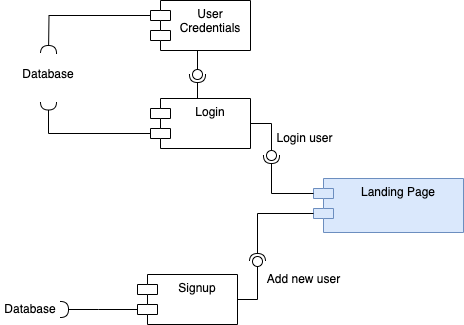

The diagram above was exported from draw.io. Its source (the exported page's mxGraphModel, read from the mxfile embedded in the PNG):
<mxGraphModel dx="1042" dy="1275" grid="0" gridSize="10" guides="1" tooltips="1" connect="1" arrows="1" fold="1" page="0" pageScale="1" pageWidth="827" pageHeight="1169" math="0" shadow="0">
  <root>
    <mxCell id="0" />
    <mxCell id="1" parent="0" />
    <mxCell id="OsRSBrRoHn3HayiqgPIF-1" value="Landing Page" style="shape=module;align=left;spacingLeft=20;align=center;verticalAlign=top;whiteSpace=wrap;html=1;fillColor=#dae8fc;strokeColor=#6c8ebf;" vertex="1" parent="1">
      <mxGeometry x="177" y="133" width="150" height="54" as="geometry" />
    </mxCell>
    <mxCell id="OsRSBrRoHn3HayiqgPIF-2" value="Login" style="shape=module;align=left;spacingLeft=20;align=center;verticalAlign=top;whiteSpace=wrap;html=1;" vertex="1" parent="1">
      <mxGeometry x="14" y="53" width="100" height="50" as="geometry" />
    </mxCell>
    <mxCell id="OsRSBrRoHn3HayiqgPIF-3" value="Signup" style="shape=module;align=left;spacingLeft=20;align=center;verticalAlign=top;whiteSpace=wrap;html=1;" vertex="1" parent="1">
      <mxGeometry x="1" y="229" width="100" height="50" as="geometry" />
    </mxCell>
    <mxCell id="OsRSBrRoHn3HayiqgPIF-4" value="" style="rounded=0;orthogonalLoop=1;jettySize=auto;html=1;endArrow=halfCircle;endFill=0;endSize=6;strokeWidth=1;sketch=0;fontSize=12;exitX=0;exitY=0;exitDx=0;exitDy=15;exitPerimeter=0;edgeStyle=orthogonalEdgeStyle;" edge="1" target="OsRSBrRoHn3HayiqgPIF-6" parent="1" source="OsRSBrRoHn3HayiqgPIF-1">
      <mxGeometry relative="1" as="geometry">
        <mxPoint x="165" y="69" as="sourcePoint" />
      </mxGeometry>
    </mxCell>
    <mxCell id="OsRSBrRoHn3HayiqgPIF-5" value="" style="rounded=0;orthogonalLoop=1;jettySize=auto;html=1;endArrow=oval;endFill=0;sketch=0;sourcePerimeterSpacing=0;targetPerimeterSpacing=0;endSize=10;fontSize=12;exitX=1;exitY=0.5;exitDx=0;exitDy=0;edgeStyle=orthogonalEdgeStyle;" edge="1" target="OsRSBrRoHn3HayiqgPIF-6" parent="1" source="OsRSBrRoHn3HayiqgPIF-2">
      <mxGeometry relative="1" as="geometry">
        <mxPoint x="125" y="69" as="sourcePoint" />
      </mxGeometry>
    </mxCell>
    <mxCell id="OsRSBrRoHn3HayiqgPIF-7" value="Login user" style="edgeLabel;html=1;align=center;verticalAlign=middle;resizable=0;points=[];fontSize=12;" vertex="1" connectable="0" parent="OsRSBrRoHn3HayiqgPIF-5">
      <mxGeometry x="0.3396" y="1" relative="1" as="geometry">
        <mxPoint x="31" as="offset" />
      </mxGeometry>
    </mxCell>
    <mxCell id="OsRSBrRoHn3HayiqgPIF-6" value="" style="ellipse;whiteSpace=wrap;html=1;align=center;aspect=fixed;fillColor=none;strokeColor=none;resizable=0;perimeter=centerPerimeter;rotatable=0;allowArrows=0;points=[];outlineConnect=1;" vertex="1" parent="1">
      <mxGeometry x="130" y="105" width="10" height="10" as="geometry" />
    </mxCell>
    <mxCell id="OsRSBrRoHn3HayiqgPIF-8" value="" style="rounded=0;orthogonalLoop=1;jettySize=auto;html=1;endArrow=halfCircle;endFill=0;endSize=6;strokeWidth=1;sketch=0;fontSize=12;exitX=0;exitY=0;exitDx=0;exitDy=35;exitPerimeter=0;edgeStyle=orthogonalEdgeStyle;" edge="1" target="OsRSBrRoHn3HayiqgPIF-10" parent="1" source="OsRSBrRoHn3HayiqgPIF-1">
      <mxGeometry relative="1" as="geometry">
        <mxPoint x="138" y="256" as="sourcePoint" />
      </mxGeometry>
    </mxCell>
    <mxCell id="OsRSBrRoHn3HayiqgPIF-9" value="" style="rounded=0;orthogonalLoop=1;jettySize=auto;html=1;endArrow=oval;endFill=0;sketch=0;sourcePerimeterSpacing=0;targetPerimeterSpacing=0;endSize=10;fontSize=12;exitX=1;exitY=0.5;exitDx=0;exitDy=0;edgeStyle=orthogonalEdgeStyle;" edge="1" target="OsRSBrRoHn3HayiqgPIF-10" parent="1" source="OsRSBrRoHn3HayiqgPIF-3">
      <mxGeometry relative="1" as="geometry">
        <mxPoint x="98" y="256" as="sourcePoint" />
      </mxGeometry>
    </mxCell>
    <mxCell id="OsRSBrRoHn3HayiqgPIF-11" value="Add new user" style="edgeLabel;html=1;align=center;verticalAlign=middle;resizable=0;points=[];fontSize=12;fontFamily=Helvetica;fontColor=default;labelBackgroundColor=default;" vertex="1" connectable="0" parent="OsRSBrRoHn3HayiqgPIF-9">
      <mxGeometry x="0.431" y="-1" relative="1" as="geometry">
        <mxPoint x="44" as="offset" />
      </mxGeometry>
    </mxCell>
    <mxCell id="OsRSBrRoHn3HayiqgPIF-10" value="" style="ellipse;whiteSpace=wrap;html=1;align=center;aspect=fixed;fillColor=none;strokeColor=none;resizable=0;perimeter=centerPerimeter;rotatable=0;allowArrows=0;points=[];outlineConnect=1;" vertex="1" parent="1">
      <mxGeometry x="116" y="211" width="10" height="10" as="geometry" />
    </mxCell>
    <mxCell id="OsRSBrRoHn3HayiqgPIF-12" value="User Credentials" style="shape=module;align=left;spacingLeft=20;align=center;verticalAlign=top;whiteSpace=wrap;html=1;fontFamily=Helvetica;fontSize=12;fontColor=default;labelBackgroundColor=default;" vertex="1" parent="1">
      <mxGeometry x="14" y="-45" width="100" height="50" as="geometry" />
    </mxCell>
    <mxCell id="OsRSBrRoHn3HayiqgPIF-13" value="" style="rounded=0;orthogonalLoop=1;jettySize=auto;html=1;endArrow=halfCircle;endFill=0;endSize=6;strokeWidth=1;sketch=0;strokeColor=default;align=center;verticalAlign=middle;fontFamily=Helvetica;fontSize=12;fontColor=default;labelBackgroundColor=default;edgeStyle=orthogonalEdgeStyle;exitX=0.5;exitY=0;exitDx=0;exitDy=0;" edge="1" target="OsRSBrRoHn3HayiqgPIF-15" parent="1" source="OsRSBrRoHn3HayiqgPIF-2">
      <mxGeometry relative="1" as="geometry">
        <mxPoint x="81" y="29" as="sourcePoint" />
      </mxGeometry>
    </mxCell>
    <mxCell id="OsRSBrRoHn3HayiqgPIF-14" value="" style="rounded=0;orthogonalLoop=1;jettySize=auto;html=1;endArrow=oval;endFill=0;sketch=0;sourcePerimeterSpacing=0;targetPerimeterSpacing=0;endSize=10;strokeColor=default;strokeWidth=1;align=center;verticalAlign=middle;fontFamily=Helvetica;fontSize=12;fontColor=default;labelBackgroundColor=default;edgeStyle=orthogonalEdgeStyle;exitX=0.5;exitY=1;exitDx=0;exitDy=0;" edge="1" target="OsRSBrRoHn3HayiqgPIF-15" parent="1" source="OsRSBrRoHn3HayiqgPIF-12">
      <mxGeometry relative="1" as="geometry">
        <mxPoint x="41" y="29" as="sourcePoint" />
      </mxGeometry>
    </mxCell>
    <mxCell id="OsRSBrRoHn3HayiqgPIF-15" value="" style="ellipse;whiteSpace=wrap;html=1;align=center;aspect=fixed;fillColor=none;strokeColor=none;resizable=0;perimeter=centerPerimeter;rotatable=0;allowArrows=0;points=[];outlineConnect=1;fontFamily=Helvetica;fontSize=12;fontColor=default;labelBackgroundColor=default;" vertex="1" parent="1">
      <mxGeometry x="56" y="24" width="10" height="10" as="geometry" />
    </mxCell>
    <mxCell id="OsRSBrRoHn3HayiqgPIF-16" value="" style="rounded=0;orthogonalLoop=1;jettySize=auto;html=1;endArrow=halfCircle;endFill=0;endSize=6;strokeWidth=1;sketch=0;fontSize=12;strokeColor=default;align=center;verticalAlign=middle;fontFamily=Helvetica;fontColor=default;labelBackgroundColor=default;edgeStyle=orthogonalEdgeStyle;exitX=0;exitY=0;exitDx=0;exitDy=15;exitPerimeter=0;" edge="1" parent="1" source="OsRSBrRoHn3HayiqgPIF-12">
      <mxGeometry relative="1" as="geometry">
        <mxPoint x="-68" y="35" as="sourcePoint" />
        <mxPoint x="-88" y="8" as="targetPoint" />
      </mxGeometry>
    </mxCell>
    <mxCell id="OsRSBrRoHn3HayiqgPIF-17" value="" style="ellipse;whiteSpace=wrap;html=1;align=center;aspect=fixed;fillColor=none;strokeColor=none;resizable=0;perimeter=centerPerimeter;rotatable=0;allowArrows=0;points=[];outlineConnect=1;fontFamily=Helvetica;fontSize=12;fontColor=default;labelBackgroundColor=default;" vertex="1" parent="1">
      <mxGeometry x="-93" y="30" width="10" height="10" as="geometry" />
    </mxCell>
    <mxCell id="OsRSBrRoHn3HayiqgPIF-18" value="" style="rounded=0;orthogonalLoop=1;jettySize=auto;html=1;endArrow=halfCircle;endFill=0;endSize=6;strokeWidth=1;sketch=0;fontSize=12;strokeColor=default;align=center;verticalAlign=middle;fontFamily=Helvetica;fontColor=default;labelBackgroundColor=default;edgeStyle=orthogonalEdgeStyle;exitX=0;exitY=0;exitDx=0;exitDy=35;exitPerimeter=0;entryX=0.75;entryY=1.15;entryDx=0;entryDy=0;entryPerimeter=0;" edge="1" parent="1" source="OsRSBrRoHn3HayiqgPIF-2">
      <mxGeometry relative="1" as="geometry">
        <mxPoint x="14" y="89.5" as="sourcePoint" />
        <mxPoint x="-88" y="56.5" as="targetPoint" />
        <Array as="points">
          <mxPoint x="-88" y="88" />
        </Array>
      </mxGeometry>
    </mxCell>
    <mxCell id="OsRSBrRoHn3HayiqgPIF-19" value="" style="ellipse;whiteSpace=wrap;html=1;align=center;aspect=fixed;fillColor=none;strokeColor=none;resizable=0;perimeter=centerPerimeter;rotatable=0;allowArrows=0;points=[];outlineConnect=1;fontFamily=Helvetica;fontSize=12;fontColor=default;labelBackgroundColor=default;" vertex="1" parent="1">
      <mxGeometry x="-98" y="68" width="10" height="10" as="geometry" />
    </mxCell>
    <mxCell id="OsRSBrRoHn3HayiqgPIF-20" value="Database" style="text;strokeColor=none;fillColor=none;html=1;align=center;verticalAlign=middle;whiteSpace=wrap;rounded=0;fontSize=12;fontFamily=Helvetica;fontColor=default;labelBackgroundColor=default;" vertex="1" parent="1">
      <mxGeometry x="-118" y="14" width="60" height="30" as="geometry" />
    </mxCell>
    <mxCell id="OsRSBrRoHn3HayiqgPIF-21" value="" style="ellipse;whiteSpace=wrap;html=1;align=center;aspect=fixed;fillColor=none;strokeColor=none;resizable=0;perimeter=centerPerimeter;rotatable=0;allowArrows=0;points=[];outlineConnect=1;fontFamily=Helvetica;fontSize=12;fontColor=default;labelBackgroundColor=default;" vertex="1" parent="1">
      <mxGeometry x="-106" y="206" width="10" height="10" as="geometry" />
    </mxCell>
    <mxCell id="OsRSBrRoHn3HayiqgPIF-22" value="" style="rounded=0;orthogonalLoop=1;jettySize=auto;html=1;endArrow=halfCircle;endFill=0;endSize=6;strokeWidth=1;sketch=0;fontSize=12;strokeColor=default;align=center;verticalAlign=middle;fontFamily=Helvetica;fontColor=default;labelBackgroundColor=default;edgeStyle=orthogonalEdgeStyle;exitX=0;exitY=0;exitDx=0;exitDy=35;exitPerimeter=0;" edge="1" parent="1" source="OsRSBrRoHn3HayiqgPIF-3">
      <mxGeometry relative="1" as="geometry">
        <mxPoint x="-28" y="386" as="sourcePoint" />
        <mxPoint x="-76" y="264" as="targetPoint" />
        <Array as="points">
          <mxPoint x="-38" y="264" />
          <mxPoint x="-38" y="264" />
        </Array>
      </mxGeometry>
    </mxCell>
    <mxCell id="OsRSBrRoHn3HayiqgPIF-23" value="" style="ellipse;whiteSpace=wrap;html=1;align=center;aspect=fixed;fillColor=none;strokeColor=none;resizable=0;perimeter=centerPerimeter;rotatable=0;allowArrows=0;points=[];outlineConnect=1;fontFamily=Helvetica;fontSize=12;fontColor=default;labelBackgroundColor=default;" vertex="1" parent="1">
      <mxGeometry x="-111" y="244" width="10" height="10" as="geometry" />
    </mxCell>
    <mxCell id="OsRSBrRoHn3HayiqgPIF-24" value="Database" style="text;strokeColor=none;fillColor=none;html=1;align=center;verticalAlign=middle;whiteSpace=wrap;rounded=0;fontSize=12;fontFamily=Helvetica;fontColor=default;labelBackgroundColor=default;" vertex="1" parent="1">
      <mxGeometry x="-136" y="249" width="60" height="30" as="geometry" />
    </mxCell>
  </root>
</mxGraphModel>